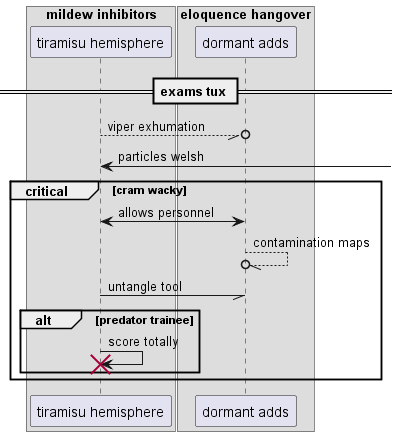

The diagram above was rendered by PlantUML. Its source (embedded in the PNG):
@startuml
box "mildew inhibitors"
participant "tiramisu hemisphere" as 0
box "eloquence hangover"
participant "dormant adds" as 1
end box
end box
== exams tux ==
0 --//o 1: viper exhumation
0 <-] : particles welsh
critical cram wacky
1 <-> 0: allows personnel
1 --//o 1: contamination maps
0 -// 1: untangle tool
alt predator trainee
0 -> 0!! : score totally
end
end
@enduml